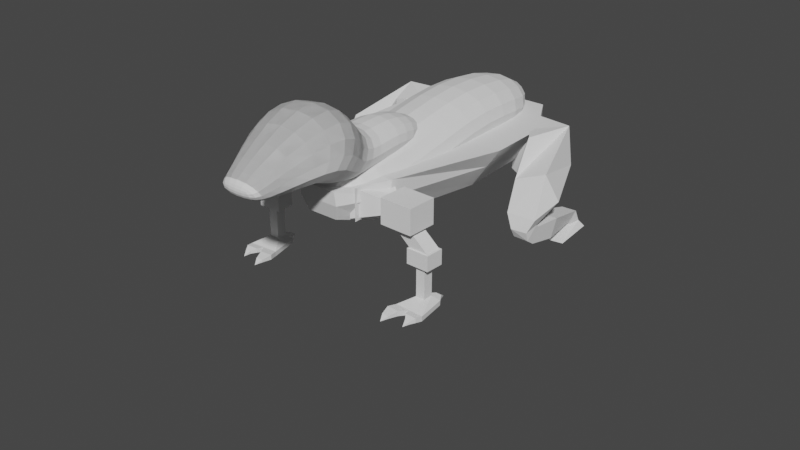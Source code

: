 # Source: QuadrupedEnemy.blend  (saved by Blender 3.6.13; exported with 4.5.12 LTS)
import bpy
from mathutils import Matrix  # noqa: F401  (used for matrix-valued properties, if any)

bpy.ops.wm.read_factory_settings(use_empty=True)
scene = bpy.context.scene
scene.name = 'Scene'

# ---- collections
col_collection = bpy.data.collections.new('Collection'); scene.collection.children.link(col_collection)

# ---- world
world_world = bpy.data.worlds.new('World'); scene.world = world_world
world_world.use_nodes = True; world_world.node_tree.nodes.clear()
_N = world_world.node_tree.nodes; _L = world_world.node_tree.links
n0 = _N.new('ShaderNodeOutputWorld'); n0.name = 'World Output'; n0.location = (300, 300)
n1 = _N.new('ShaderNodeBackground'); n1.name = 'Background'; n1.location = (10, 300)
n1.inputs[0].default_value = (0.05088, 0.05088, 0.05088, 1.0)
_L.new(n1.outputs[0], n0.inputs[0])
n0.is_active_output = True
world_world.color = (0.05088, 0.05088, 0.05088)
world_world.use_sun_shadow = False
world_world.sun_shadow_jitter_overblur = 0.0

# ---- meshes
me_plane = bpy.data.meshes.new('Plane')
me_plane.from_pydata([(0.0, 0.0, 0.0), (0.0, 0.4073, 0.0), (4.772e-17, 0.7905, 0.2149), (1.702e-17, 1.208, 0.07664)], [(0, 1), (1, 2), (2, 3)], [])
_uv = me_plane.uv_layers.new(name='UVMap')
_uv.uv.foreach_set('vector', [])
me_plane.update()
me_cube = bpy.data.meshes.new('Cube')
me_cube.from_pydata([(-0.08565, 0.04219, -0.1466), (-0.1047, 0.02202, 0.08308), (-0.2248, 1.176, -0.1011), (-0.2248, 1.18, 0.08308), (0.08565, 0.04219, -0.1466), (0.1047, 0.02202, 0.08308), (0.2248, 1.176, -0.1011), (0.2248, 1.18, 0.08308), (-0.1479, 0.1901, -0.2341), (-0.2542, 0.2015, 0.1151), (0.1479, 0.1901, -0.2341), (0.2542, 0.2015, 0.1151), (-0.4074, 0.9411, 0.08308), (0.2503, 0.9963, -0.2397), (-0.2503, 0.9963, -0.2397), (0.4074, 0.9411, 0.08308), (-0.2521, 0.6771, -0.2604), (0.4152, 0.6771, 0.08308), (-0.4152, 0.6771, 0.08308), (0.2521, 0.6771, -0.2604), (-0.1147, 0.02337, -0.02119), (-0.2248, 1.178, -0.0001423), (0.2248, 1.178, -0.0001423), (0.1147, 0.02337, -0.02119), (0.2492, 0.1954, -0.01216), (-0.2492, 0.1954, -0.01216), (0.3364, 0.966, -0.06277), (-0.3364, 0.966, -0.06277), (-0.3415, 0.6771, -0.07212), (0.3415, 0.6771, -0.07212)], [], [(27, 12, 3, 21), (21, 3, 7, 22), (24, 11, 5, 23), (23, 5, 1, 20), (8, 10, 4, 0), (11, 9, 1, 5), (17, 18, 9, 11), (16, 19, 10, 8), (29, 17, 11, 24), (20, 1, 9, 25), (22, 7, 15, 26), (2, 6, 13, 14), (7, 3, 12, 15), (28, 18, 12, 27), (25, 9, 18, 28), (26, 15, 17, 29), (14, 13, 19, 16), (15, 12, 18, 17), (13, 26, 29, 19), (8, 25, 28, 16), (16, 28, 27, 14), (6, 22, 26, 13), (0, 20, 25, 8), (19, 29, 24, 10), (4, 23, 20, 0), (10, 24, 23, 4), (2, 21, 22, 6), (14, 27, 21, 2)])
_uv = me_cube.uv_layers.new(name='UVMap')
_uv.uv.foreach_set('vector', [0.512, 0.1984, 0.625, 0.1984, 0.625, 0.25, 0.512, 0.25, 0.512, 0.25, 0.625, 0.25, 0.625, 0.5, 0.512, 0.5, 0.512, 0.713, 0.625, 0.713, 0.625, 0.75, 0.512, 0.75, 0.512, 0.75, 0.625, 0.75, 0.625, 1.0, 0.512, 1.0, 0.125, 0.713, 0.375, 0.713, 0.375, 0.75, 0.125, 0.75, 0.625, 0.713, 0.875, 0.713, 0.875, 0.75, 0.625, 0.75, 0.625, 0.6086, 0.875, 0.6086, 0.875, 0.713, 0.625, 0.713, 0.125, 0.6086, 0.375, 0.6086, 0.375, 0.713, 0.125, 0.713, 0.512, 0.6086, 0.625, 0.6086, 0.625, 0.713, 0.512, 0.713, 0.512, 0.0, 0.625, 0.0, 0.625, 0.03701, 0.512, 0.03701, 0.512, 0.5, 0.625, 0.5, 0.625, 0.5516, 0.512, 0.5516, 0.125, 0.5, 0.375, 0.5, 0.375, 0.5516, 0.125, 0.5516, 0.625, 0.5, 0.875, 0.5, 0.875, 0.5516, 0.625, 0.5516, 0.512, 0.1414, 0.625, 0.1414, 0.625, 0.1984, 0.512, 0.1984, 0.512, 0.03701, 0.625, 0.03701, 0.625, 0.1414, 0.512, 0.1414, 0.512, 0.5516, 0.625, 0.5516, 0.625, 0.6086, 0.512, 0.6086, 0.125, 0.5516, 0.375, 0.5516, 0.375, 0.6086, 0.125, 0.6086, 0.625, 0.5516, 0.875, 0.5516, 0.875, 0.6086, 0.625, 0.6086, 0.375, 0.5516, 0.512, 0.5516, 0.512, 0.6086, 0.375, 0.6086, 0.375, 0.03701, 0.512, 0.03701, 0.512, 0.1414, 0.375, 0.1414, 0.375, 0.1414, 0.512, 0.1414, 0.512, 0.1984, 0.375, 0.1984, 0.375, 0.5, 0.512, 0.5, 0.512, 0.5516, 0.375, 0.5516, 0.375, 0.0, 0.512, 0.0, 0.512, 0.03701, 0.375, 0.03701, 0.375, 0.6086, 0.512, 0.6086, 0.512, 0.713, 0.375, 0.713, 0.375, 0.75, 0.512, 0.75, 0.512, 1.0, 0.375, 1.0, 0.375, 0.713, 0.512, 0.713, 0.512, 0.75, 0.375, 0.75, 0.375, 0.25, 0.512, 0.25, 0.512, 0.5, 0.375, 0.5, 0.375, 0.1984, 0.512, 0.1984, 0.512, 0.25, 0.375, 0.25])
me_cube.update()
me_cube_001 = bpy.data.meshes.new('Cube.001')
me_cube_001.from_pydata([(0.2482, 0.8514, -0.2122), (0.3662, 0.8283, 0.0533), (0.0941, 1.135, -0.07121), (0.2285, 1.035, 0.05208), (0.493, 0.7591, -0.2705), (0.4463, 0.6963, 0.06925), (0.6015, 0.8781, -0.1023), (0.5379, 0.9388, 0.08292), (0.497, 0.5388, -0.2697), (0.4808, 0.538, -0.0998), (0.7046, 0.6071, -0.1874), (0.6423, 0.5688, -0.04105), (0.5289, 0.4993, -0.2998), (0.4981, 0.4535, -0.2533), (0.6441, 0.5062, -0.2998), (0.6612, 0.461, -0.254), (0.5439, 0.4567, -0.3772), (0.5415, 0.4293, -0.326), (0.6286, 0.4553, -0.3784), (0.6288, 0.4388, -0.3269), (0.5283, 0.5206, -0.3162), (0.6435, 0.5274, -0.3162), (0.5432, 0.508, -0.4122), (0.6279, 0.5066, -0.4134), (0.5132, 0.6689, -0.3222), (0.6586, 0.6775, -0.3222), (0.5321, 0.665, -0.4386), (0.639, 0.6632, -0.4401), (0.5373, 0.9284, -0.3876), (0.6208, 0.9334, -0.3876), (0.5482, 0.892, -0.4425), (0.6096, 0.891, -0.4434), (0.5367, 0.9656, -0.4596), (0.6202, 0.9705, -0.4596), (0.5476, 0.9045, -0.4605), (0.609, 0.9035, -0.4613), (0.5243, 0.9734, -0.5), (0.65, 0.9852, -0.49), (0.4715, 0.7195, -0.4983), (0.6601, 0.7523, -0.5015)], [], [(0, 1, 3, 2), (2, 3, 7, 6), (7, 5, 9, 11), (4, 5, 1, 0), (2, 6, 4, 0), (7, 3, 1, 5), (11, 9, 13, 15), (6, 7, 11, 10), (5, 4, 8, 9), (4, 6, 10, 8), (13, 12, 16, 17), (10, 11, 15, 14), (9, 8, 12, 13), (8, 10, 14, 12), (18, 19, 17, 16), (14, 18, 23, 21), (15, 13, 17, 19), (14, 15, 19, 18), (20, 21, 25, 24), (12, 14, 21, 20), (16, 12, 20, 22), (18, 16, 22, 23), (25, 27, 31, 29), (21, 23, 27, 25), (23, 22, 26, 27), (22, 20, 24, 26), (30, 28, 32, 34), (27, 26, 30, 31), (26, 24, 28, 30), (24, 25, 29, 28), (33, 35, 39, 37), (28, 29, 33, 32), (29, 31, 35, 33), (31, 30, 34, 35), (36, 37, 39, 38), (35, 34, 38, 39), (34, 32, 36, 38), (32, 33, 37, 36)])
_uv = me_cube_001.uv_layers.new(name='UVMap')
_uv.uv.foreach_set('vector', [0.375, 0.0, 0.625, 0.0, 0.625, 0.25, 0.375, 0.25, 0.375, 0.25, 0.625, 0.25, 0.625, 0.5, 0.375, 0.5, 0.625, 0.5, 0.625, 0.75, 0.625, 0.75, 0.625, 0.5, 0.375, 0.75, 0.625, 0.75, 0.625, 1.0, 0.375, 1.0, 0.125, 0.5, 0.375, 0.5, 0.375, 0.75, 0.125, 0.75, 0.625, 0.5, 0.875, 0.5, 0.875, 0.75, 0.625, 0.75, 0.625, 0.5, 0.625, 0.75, 0.625, 0.75, 0.625, 0.5, 0.375, 0.5, 0.625, 0.5, 0.625, 0.5, 0.375, 0.5, 0.625, 0.75, 0.375, 0.75, 0.375, 0.75, 0.625, 0.75, 0.375, 0.75, 0.375, 0.5, 0.375, 0.5, 0.375, 0.75, 0.625, 0.75, 0.375, 0.75, 0.375, 0.75, 0.625, 0.75, 0.375, 0.5, 0.625, 0.5, 0.625, 0.5, 0.375, 0.5, 0.625, 0.75, 0.375, 0.75, 0.375, 0.75, 0.625, 0.75, 0.375, 0.75, 0.375, 0.5, 0.375, 0.5, 0.375, 0.75, 0.375, 0.5, 0.625, 0.5, 0.625, 0.75, 0.375, 0.75, 0.375, 0.5, 0.375, 0.5, 0.375, 0.5, 0.375, 0.5, 0.625, 0.5, 0.625, 0.75, 0.625, 0.75, 0.625, 0.5, 0.375, 0.5, 0.625, 0.5, 0.625, 0.5, 0.375, 0.5, 0.375, 0.75, 0.375, 0.5, 0.375, 0.5, 0.375, 0.75, 0.375, 0.75, 0.375, 0.5, 0.375, 0.5, 0.375, 0.75, 0.375, 0.75, 0.375, 0.75, 0.375, 0.75, 0.375, 0.75, 0.375, 0.5, 0.375, 0.75, 0.375, 0.75, 0.375, 0.5, 0.375, 0.5, 0.375, 0.5, 0.375, 0.5, 0.375, 0.5, 0.375, 0.5, 0.375, 0.5, 0.375, 0.5, 0.375, 0.5, 0.375, 0.5, 0.375, 0.75, 0.375, 0.75, 0.375, 0.5, 0.375, 0.75, 0.375, 0.75, 0.375, 0.75, 0.375, 0.75, 0.375, 0.75, 0.375, 0.75, 0.375, 0.75, 0.375, 0.75, 0.375, 0.5, 0.375, 0.75, 0.375, 0.75, 0.375, 0.5, 0.375, 0.75, 0.375, 0.75, 0.375, 0.75, 0.375, 0.75, 0.375, 0.75, 0.375, 0.5, 0.375, 0.5, 0.375, 0.75, 0.375, 0.5, 0.375, 0.5, 0.375, 0.5, 0.375, 0.5, 0.375, 0.75, 0.375, 0.5, 0.375, 0.5, 0.375, 0.75, 0.375, 0.5, 0.375, 0.5, 0.375, 0.5, 0.375, 0.5, 0.375, 0.5, 0.375, 0.75, 0.375, 0.75, 0.375, 0.5, 0.375, 0.75, 0.375, 0.5, 0.375, 0.5, 0.375, 0.75, 0.375, 0.5, 0.375, 0.75, 0.375, 0.75, 0.375, 0.5, 0.375, 0.75, 0.375, 0.75, 0.375, 0.75, 0.375, 0.75, 0.375, 0.75, 0.375, 0.5, 0.375, 0.5, 0.375, 0.75])
me_cube_001.update()
me_cube_002 = bpy.data.meshes.new('Cube.002')
me_cube_002.from_pydata([(0.1217, -0.3281, -0.1085), (0.1217, -0.3281, 0.06609), (0.2026, -0.1181, -0.1085), (0.2026, -0.1181, 0.06609), (0.2933, -0.2642, -0.05835), (0.2933, -0.2642, 0.01597), (0.2966, -0.1769, -0.05835), (0.2966, -0.1769, 0.01597), (0.1647, -0.3382, -0.1085), (0.1647, -0.3382, 0.06609), (0.1647, -0.1636, 0.06609), (0.1647, -0.1636, -0.1085), (0.2933, -0.2642, -0.05835), (0.2933, -0.2642, 0.01597), (0.2966, -0.1769, -0.05835), (0.2966, -0.1769, 0.01597), (0.2933, -0.2642, -0.05835), (0.2933, -0.2642, 0.01597), (0.2966, -0.1769, -0.05835), (0.2966, -0.1769, 0.01597), (0.3338, -0.2643, -0.09254), (0.2934, -0.3018, 0.04666), (0.3372, -0.1785, -0.09254), (0.2999, -0.1384, 0.04666), (0.4406, -0.268, -0.09254), (0.4778, -0.3081, 0.04666), (0.444, -0.1822, -0.09254), (0.4844, -0.1447, 0.04666), (0.2934, -0.3018, -0.09254), (0.2999, -0.1384, -0.09254), (0.4778, -0.3081, -0.09254), (0.4844, -0.1447, -0.09254), (0.439, -0.2643, -0.183), (0.4425, -0.1785, -0.183), (0.5458, -0.268, -0.183), (0.5493, -0.1822, -0.183), (0.4284, -0.2723, -0.1846), (0.4325, -0.1699, -0.1846), (0.5558, -0.2766, -0.1846), (0.5599, -0.1743, -0.1846), (0.4675, -0.2493, -0.2681), (0.4689, -0.1945, -0.2681), (0.5194, -0.2521, -0.2681), (0.5208, -0.1972, -0.2681), (0.4284, -0.2723, -0.2681), (0.4325, -0.1699, -0.2681), (0.5558, -0.2766, -0.2681), (0.5599, -0.1743, -0.2681), (0.4675, -0.2493, -0.4424), (0.4689, -0.1945, -0.4424), (0.5194, -0.2521, -0.4424), (0.5208, -0.1972, -0.4424), (0.4099, -0.3281, -0.4724), (0.4495, -0.1589, -0.4731), (0.575, -0.3378, -0.4724), (0.5509, -0.1686, -0.4731), (0.4099, -0.3281, -0.4993), (0.4495, -0.1589, -0.4993), (0.575, -0.3378, -0.4993), (0.5509, -0.1686, -0.4993), (0.4879, -0.1186, -0.4744), (0.5226, -0.1219, -0.4744), (0.4879, -0.1186, -0.4939), (0.5226, -0.1219, -0.4939), (0.4925, -0.3329, -0.4724), (0.4925, -0.3329, -0.4993), (0.4643, -0.3793, -0.4677), (0.3953, -0.3745, -0.4945), (0.3953, -0.3745, -0.4677), (0.4643, -0.3793, -0.4945), (0.4451, -0.4307, -0.4782), (0.4073, -0.4281, -0.4929), (0.4073, -0.4281, -0.4782), (0.4451, -0.4307, -0.4929), (0.5067, -0.08393, -0.4994), (0.4247, -0.4647, -0.4995), (0.504, -0.3723, -0.4678), (0.568, -0.3768, -0.4928), (0.568, -0.3768, -0.4678), (0.504, -0.3723, -0.4928), (0.5229, -0.3989, -0.478), (0.5539, -0.4017, -0.494), (0.5539, -0.4017, -0.478), (0.5229, -0.3989, -0.494), (0.5358, -0.435, -0.4995)], [], [(8, 9, 10, 11), (2, 3, 7, 6), (6, 7, 15, 14), (4, 5, 1, 0), (2, 6, 4, 0), (7, 3, 1, 5), (12, 14, 18, 16), (5, 4, 12, 13), (4, 6, 14, 12), (7, 5, 13, 15), (19, 17, 21, 23), (15, 13, 17, 19), (14, 15, 19, 18), (13, 12, 16, 17), (23, 21, 25, 27), (18, 19, 23, 29), (17, 16, 28, 21), (16, 18, 29, 28), (31, 27, 25, 30), (29, 23, 27, 31), (21, 28, 30, 25), (22, 26, 35, 33), (22, 20, 28, 29), (24, 26, 31, 30), (26, 22, 29, 31), (20, 24, 30, 28), (35, 34, 38, 39), (20, 22, 33, 32), (24, 20, 32, 34), (26, 24, 34, 35), (37, 39, 47, 45), (33, 35, 39, 37), (32, 33, 37, 36), (34, 32, 36, 38), (42, 40, 48, 50), (36, 37, 45, 44), (38, 36, 44, 46), (39, 38, 46, 47), (41, 40, 44, 45), (42, 43, 47, 46), (43, 41, 45, 47), (40, 42, 46, 44), (49, 51, 55, 53), (43, 42, 50, 51), (41, 43, 51, 49), (40, 41, 49, 48), (64, 52, 68, 66), (48, 49, 53, 52), (50, 48, 52, 64, 54), (51, 50, 54, 55), (56, 57, 59, 58, 65), (64, 65, 79, 76), (55, 59, 63, 61), (68, 67, 71, 72), (63, 62, 74), (59, 57, 62, 63), (57, 53, 60, 62), (53, 55, 61, 60), (55, 54, 58, 59), (53, 57, 56, 52), (65, 64, 66, 69), (52, 56, 67, 68), (56, 65, 69, 67), (70, 72, 75), (67, 69, 73, 71), (69, 66, 70, 73), (66, 68, 72, 70), (71, 73, 75), (61, 63, 74), (60, 61, 74), (62, 60, 74), (65, 58, 77, 79), (73, 70, 75), (72, 71, 75), (77, 78, 82, 81), (54, 64, 76, 78), (58, 54, 78, 77), (83, 81, 84), (78, 76, 80, 82), (79, 77, 81, 83), (76, 79, 83, 80), (81, 82, 84), (82, 80, 84), (80, 83, 84)])
_uv = me_cube_002.uv_layers.new(name='UVMap')
_uv.uv.foreach_set('vector', [0.375, 0.0, 0.625, 0.0, 0.625, 0.25, 0.375, 0.25, 0.375, 0.25, 0.625, 0.25, 0.625, 0.5, 0.375, 0.5, 0.375, 0.5, 0.625, 0.5, 0.625, 0.5, 0.375, 0.5, 0.375, 0.75, 0.625, 0.75, 0.625, 1.0, 0.375, 1.0, 0.125, 0.5, 0.375, 0.5, 0.375, 0.75, 0.125, 0.75, 0.625, 0.5, 0.875, 0.5, 0.875, 0.75, 0.625, 0.75, 0.375, 0.75, 0.375, 0.5, 0.375, 0.5, 0.375, 0.75, 0.625, 0.75, 0.375, 0.75, 0.375, 0.75, 0.625, 0.75, 0.375, 0.75, 0.375, 0.5, 0.375, 0.5, 0.375, 0.75, 0.625, 0.5, 0.625, 0.75, 0.625, 0.75, 0.625, 0.5, 0.625, 0.5, 0.625, 0.75, 0.625, 0.75, 0.625, 0.5, 0.625, 0.5, 0.625, 0.75, 0.625, 0.75, 0.625, 0.5, 0.375, 0.5, 0.625, 0.5, 0.625, 0.5, 0.375, 0.5, 0.625, 0.75, 0.375, 0.75, 0.375, 0.75, 0.625, 0.75, 0.625, 0.5, 0.625, 0.75, 0.625, 0.75, 0.625, 0.5, 0.375, 0.5, 0.625, 0.5, 0.625, 0.5, 0.375, 0.5, 0.625, 0.75, 0.375, 0.75, 0.375, 0.75, 0.625, 0.75, 0.375, 0.75, 0.375, 0.5, 0.375, 0.5, 0.375, 0.75, 0.375, 0.5, 0.625, 0.5, 0.625, 0.75, 0.375, 0.75, 0.375, 0.5, 0.625, 0.5, 0.625, 0.5, 0.375, 0.5, 0.625, 0.75, 0.375, 0.75, 0.375, 0.75, 0.625, 0.75, 0.375, 0.5594, 0.375, 0.5594, 0.375, 0.5594, 0.375, 0.5594, 0.375, 0.5594, 0.375, 0.6906, 0.375, 0.75, 0.375, 0.5, 0.375, 0.6906, 0.375, 0.5594, 0.375, 0.5, 0.375, 0.75, 0.375, 0.5594, 0.375, 0.5594, 0.375, 0.5, 0.375, 0.5, 0.375, 0.6906, 0.375, 0.6906, 0.375, 0.75, 0.375, 0.75, 0.375, 0.5594, 0.375, 0.6906, 0.375, 0.6906, 0.375, 0.5594, 0.375, 0.6906, 0.375, 0.5594, 0.375, 0.5594, 0.375, 0.6906, 0.375, 0.6906, 0.375, 0.6906, 0.375, 0.6906, 0.375, 0.6906, 0.375, 0.5594, 0.375, 0.6906, 0.375, 0.6906, 0.375, 0.5594, 0.375, 0.5594, 0.375, 0.5594, 0.375, 0.5594, 0.375, 0.5594, 0.375, 0.5594, 0.375, 0.5594, 0.375, 0.5594, 0.375, 0.5594, 0.375, 0.6906, 0.375, 0.5594, 0.375, 0.5594, 0.375, 0.6906, 0.375, 0.6906, 0.375, 0.6906, 0.375, 0.6906, 0.375, 0.6906, 0.375, 0.6602, 0.375, 0.6602, 0.375, 0.6602, 0.375, 0.6602, 0.375, 0.6906, 0.375, 0.5594, 0.375, 0.5594, 0.375, 0.6906, 0.375, 0.6906, 0.375, 0.6906, 0.375, 0.6906, 0.375, 0.6906, 0.375, 0.5594, 0.375, 0.6906, 0.375, 0.6906, 0.375, 0.5594, 0.375, 0.5898, 0.375, 0.6602, 0.375, 0.6906, 0.375, 0.5594, 0.375, 0.6602, 0.375, 0.5898, 0.375, 0.5594, 0.375, 0.6906, 0.375, 0.5898, 0.375, 0.5898, 0.375, 0.5594, 0.375, 0.5594, 0.375, 0.6602, 0.375, 0.6602, 0.375, 0.6906, 0.375, 0.6906, 0.375, 0.5898, 0.375, 0.5898, 0.375, 0.5898, 0.375, 0.5898, 0.375, 0.5898, 0.375, 0.6602, 0.375, 0.6602, 0.375, 0.5898, 0.375, 0.5898, 0.375, 0.5898, 0.375, 0.5898, 0.375, 0.5898, 0.375, 0.6602, 0.375, 0.5898, 0.375, 0.5898, 0.375, 0.6602, 0.375, 0.6602, 0.375, 0.6602, 0.375, 0.6602, 0.375, 0.6602, 0.375, 0.6602, 0.375, 0.5898, 0.375, 0.5898, 0.375, 0.6602, 0.375, 0.6602, 0.375, 0.6602, 0.375, 0.6602, 0.375, 0.6602, 0.375, 0.6602, 0.375, 0.5898, 0.375, 0.6602, 0.375, 0.6602, 0.375, 0.5898, 0.375, 0.6602, 0.375, 0.5898, 0.375, 0.5898, 0.375, 0.6602, 0.375, 0.6602, 0.375, 0.6602, 0.375, 0.6602, 0.375, 0.6602, 0.375, 0.6602, 0.375, 0.5898, 0.375, 0.5898, 0.375, 0.5898, 0.375, 0.5898, 0.375, 0.6602, 0.375, 0.6602, 0.375, 0.6602, 0.375, 0.6602, 0.375, 0.5898, 0.375, 0.5898, 0.375, 0.5898, 0.375, 0.5898, 0.375, 0.5898, 0.375, 0.5898, 0.375, 0.5898, 0.375, 0.5898, 0.375, 0.5898, 0.375, 0.5898, 0.375, 0.5898, 0.375, 0.5898, 0.375, 0.5898, 0.375, 0.5898, 0.375, 0.5898, 0.375, 0.5898, 0.375, 0.6602, 0.375, 0.6602, 0.375, 0.5898, 0.375, 0.5898, 0.375, 0.5898, 0.375, 0.6602, 0.375, 0.6602, 0.375, 0.6602, 0.375, 0.6602, 0.375, 0.6602, 0.375, 0.6602, 0.375, 0.6602, 0.375, 0.6602, 0.375, 0.6602, 0.375, 0.6602, 0.375, 0.6602, 0.375, 0.6602, 0.375, 0.6602, 0.375, 0.6602, 0.375, 0.6602, 0.375, 0.6602, 0.375, 0.6602, 0.375, 0.6602, 0.375, 0.6602, 0.375, 0.6602, 0.375, 0.6602, 0.375, 0.6602, 0.375, 0.6602, 0.375, 0.6602, 0.375, 0.6602, 0.375, 0.6602, 0.375, 0.6602, 0.375, 0.6602, 0.375, 0.6602, 0.375, 0.6602, 0.375, 0.6602, 0.375, 0.6602, 0.375, 0.5898, 0.375, 0.5898, 0.375, 0.5898, 0.375, 0.5898, 0.375, 0.5898, 0.375, 0.5898, 0.375, 0.5898, 0.375, 0.5898, 0.375, 0.5898, 0.375, 0.6602, 0.375, 0.6602, 0.375, 0.6602, 0.375, 0.6602, 0.375, 0.6602, 0.375, 0.6602, 0.375, 0.6602, 0.375, 0.6602, 0.375, 0.6602, 0.375, 0.6602, 0.375, 0.6602, 0.375, 0.6602, 0.375, 0.6602, 0.375, 0.6602, 0.375, 0.6602, 0.375, 0.6602, 0.375, 0.6602, 0.375, 0.6602, 0.375, 0.6602, 0.375, 0.6602, 0.375, 0.6602, 0.375, 0.6602, 0.375, 0.6602, 0.375, 0.6602, 0.375, 0.6602, 0.375, 0.6602, 0.375, 0.6602, 0.375, 0.6602, 0.375, 0.6602, 0.375, 0.6602, 0.375, 0.6602, 0.375, 0.6602, 0.375, 0.6602, 0.375, 0.6602, 0.375, 0.6602, 0.375, 0.6602, 0.375, 0.6602, 0.375, 0.6602, 0.375, 0.6602, 0.375, 0.6602, 0.375, 0.6602, 0.375, 0.6602, 0.375, 0.6602, 0.375, 0.6602, 0.375, 0.6602, 0.375, 0.6602])
me_cube_002.update()
me_plane_001 = bpy.data.meshes.new('Plane.001')
me_plane_001.from_pydata([(0.2362, 0.5453, -0.04925), (-0.2362, 0.5453, -0.04925), (-0.2362, 0.6399, 0.4097), (0.2362, 0.6399, 0.4097), (0.1674, 0.7605, -0.2098), (-0.1674, 0.7605, -0.2098), (-0.1674, 0.856, 0.1079), (0.1674, 0.856, 0.1079), (0.1406, 1.042, -0.2042), (-0.1406, 1.042, -0.2042), (-0.1406, 1.079, 0.06959), (0.1406, 1.079, 0.06959), (0.09119, 1.238, -0.2113), (-0.09119, 1.238, -0.2113), (-0.09119, 1.288, -0.04044), (0.09119, 1.288, -0.04044), (0.1379, 0.3349, -0.08348), (-0.1379, 0.3349, -0.08348), (-0.1379, 0.2995, 0.1675), (0.1379, 0.2995, 0.1675), (0.08204, 0.2176, -0.05617), (-0.08204, 0.2176, -0.05617), (-0.08204, 0.1953, 0.03146), (0.08204, 0.1953, 0.03146), (0.1032, 1.288, -0.08046), (0.1091, 1.277, -0.1333), (0.1032, 1.257, -0.1811), (0.05384, 1.242, -0.227), (-6.985e-10, 1.245, -0.2347), (-0.05384, 1.242, -0.227), (-0.1032, 1.257, -0.1811), (-0.1091, 1.277, -0.1333), (-0.1032, 1.288, -0.08046), (-0.05384, 1.303, -0.03463), (-1.048e-09, 1.31, -0.03185), (0.05384, 1.303, -0.03463), (0.09418, 0.2095, -0.03792), (0.1003, 0.2015, -0.01243), (0.09418, 0.1969, 0.0131), (0.04871, 0.1918, 0.03534), (4.657e-10, 0.1902, 0.0371), (-0.04871, 0.1918, 0.03534), (-0.09418, 0.1969, 0.0131), (-0.1003, 0.2015, -0.01243), (-0.09418, 0.2095, -0.03792), (-0.04871, 0.2145, -0.06016), (-4.657e-10, 0.2129, -0.06197), (0.04871, 0.2145, -0.06016), (0.189, 0.7013, -0.1745), (0.2129, 0.6477, -0.127), (0.2312, 0.5967, -0.08078), (0.1292, 0.532, -0.1138), (6.345e-09, 0.5276, -0.1353), (-0.1292, 0.532, -0.1138), (-0.2312, 0.5967, -0.08078), (-0.2129, 0.6477, -0.127), (-0.189, 0.7013, -0.1745), (-0.09152, 0.7471, -0.2545), (3.492e-09, 0.7426, -0.2694), (0.09152, 0.7471, -0.2545), (-0.3026, 0.5667, 0.05472), (-0.3247, 0.5926, 0.1802), (-0.3026, 0.6184, 0.3057), (-0.2312, 0.7081, 0.3654), (-0.2129, 0.7631, 0.281), (-0.189, 0.8104, 0.1854), (-0.2144, 0.8344, 0.03595), (-0.2301, 0.8083, -0.05093), (-0.2144, 0.7822, -0.1378), (-0.1292, 0.6532, 0.4742), (-6.345e-09, 0.6576, 0.4957), (0.1292, 0.6532, 0.4742), (0.2312, 0.7081, 0.3654), (0.2129, 0.7631, 0.281), (0.189, 0.8104, 0.1854), (0.09152, 0.8694, 0.1526), (-3.492e-09, 0.8739, 0.1675), (-0.09152, 0.8694, 0.1526), (0.3026, 0.6184, 0.3057), (0.3247, 0.5926, 0.1802), (0.3026, 0.5667, 0.05472), (0.2144, 0.7822, -0.1378), (0.2301, 0.8083, -0.05093), (0.2144, 0.8344, 0.03595), (0.1437, 0.9715, -0.2113), (0.1471, 0.8987, -0.2208), (0.1538, 0.8272, -0.2234), (-0.1538, 0.8272, -0.2234), (-0.1471, 0.8987, -0.2208), (-0.1437, 0.9715, -0.2113), (-0.07691, 1.037, -0.2428), (-9.313e-10, 1.035, -0.2556), (0.07691, 1.037, -0.2428), (-0.1538, 0.9046, 0.06997), (-0.1471, 0.9577, 0.06224), (-0.1437, 1.016, 0.06776), (-0.1802, 1.071, 0.007549), (-0.1934, 1.061, -0.06733), (-0.1802, 1.05, -0.1422), (0.1538, 0.9046, 0.06997), (0.1471, 0.9577, 0.06224), (0.1437, 1.016, 0.06776), (0.07691, 1.085, 0.1081), (9.313e-10, 1.087, 0.1209), (-0.07691, 1.085, 0.1081), (0.1802, 1.05, -0.1422), (0.1934, 1.061, -0.06733), (0.1802, 1.071, 0.007549), (0.1079, 1.208, -0.2142), (0.1241, 1.163, -0.2118), (0.1347, 1.106, -0.2061), (-0.1347, 1.106, -0.2061), (-0.1241, 1.163, -0.2118), (-0.1079, 1.208, -0.2142), (-0.1347, 1.147, 0.05468), (-0.1241, 1.211, 0.02568), (-0.1079, 1.26, -0.01022), (0.1347, 1.147, 0.05468), (0.1241, 1.211, 0.02568), (0.1079, 1.26, -0.01022), (0.2226, 0.4916, -0.04183), (0.1962, 0.437, -0.05204), (0.1652, 0.3839, -0.0694), (0.07543, 0.3399, -0.1188), (1.397e-09, 0.3416, -0.1305), (-0.07543, 0.3399, -0.1188), (-0.1652, 0.3839, -0.0694), (-0.1962, 0.437, -0.05204), (-0.2226, 0.4916, -0.04183), (-0.1767, 0.3269, -0.02661), (-0.1897, 0.3172, 0.04202), (-0.1767, 0.3075, 0.1107), (-0.1652, 0.374, 0.2484), (-0.1962, 0.463, 0.3317), (-0.2226, 0.5554, 0.3934), (-0.07543, 0.2945, 0.2028), (-1.397e-09, 0.2929, 0.2146), (0.07543, 0.2945, 0.2028), (0.1652, 0.374, 0.2484), (0.1962, 0.463, 0.3317), (0.2226, 0.5554, 0.3934), (0.1767, 0.3075, 0.1107), (0.1897, 0.3172, 0.04202), (0.1767, 0.3269, -0.02661), (0.1201, 0.2922, -0.08625), (0.1076, 0.2575, -0.07948), (0.09474, 0.2322, -0.06748), (-0.09474, 0.2322, -0.06748), (-0.1076, 0.2575, -0.07948), (-0.1201, 0.2922, -0.08625), (-0.09474, 0.2012, 0.04472), (-0.1076, 0.2171, 0.06887), (-0.1201, 0.2481, 0.1079), (0.09474, 0.2012, 0.04472), (0.1076, 0.2171, 0.06887), (0.1201, 0.2481, 0.1079), (0.05596, 1.276, -0.1932), (4.657e-10, 1.281, -0.1989), (-0.05596, 1.276, -0.1932), (0.05844, 1.301, -0.145), (-2.095e-09, 1.308, -0.1489), (-0.05844, 1.301, -0.145), (0.05596, 1.311, -0.08956), (-3.492e-09, 1.32, -0.09104), (-0.05596, 1.311, -0.08956), (0.05209, 0.1909, 0.01204), (1.397e-09, 0.1888, 0.01235), (-0.05209, 0.1909, 0.01204), (0.05495, 0.1937, -0.01255), (-1.63e-09, 0.1911, -0.01259), (-0.05495, 0.1937, -0.01255), (0.05209, 0.2014, -0.03708), (-1.513e-09, 0.1987, -0.03746), (-0.05209, 0.2014, -0.03708), (0.1265, 0.581, -0.1435), (5.119e-09, 0.5758, -0.1644), (-0.1265, 0.581, -0.1435), (0.1164, 0.6315, -0.1843), (2.299e-09, 0.626, -0.2035), (-0.1164, 0.6315, -0.1843), (0.1034, 0.686, -0.2251), (-1.135e-09, 0.6809, -0.2419), (-0.1034, 0.686, -0.2251), (-0.2963, 0.6219, 0.02031), (-0.3179, 0.6524, 0.1423), (-0.2963, 0.6829, 0.2643), (-0.2728, 0.6738, -0.03456), (-0.2928, 0.7054, 0.07699), (-0.2728, 0.7369, 0.1885), (-0.2422, 0.726, -0.09292), (-0.2599, 0.7559, 0.005484), (-0.2422, 0.7857, 0.1039), (-0.1265, 0.7238, 0.4282), (-5.119e-09, 0.729, 0.4491), (0.1265, 0.7238, 0.4282), (-0.1164, 0.7793, 0.3383), (-2.299e-09, 0.7847, 0.3574), (0.1164, 0.7793, 0.3383), (-0.1034, 0.8258, 0.236), (1.135e-09, 0.8309, 0.2529), (0.1034, 0.8258, 0.236), (0.2963, 0.6829, 0.2643), (0.3179, 0.6524, 0.1423), (0.2963, 0.6219, 0.02031), (0.2728, 0.7369, 0.1885), (0.2928, 0.7054, 0.07699), (0.2728, 0.6738, -0.03456), (0.2422, 0.7857, 0.1039), (0.2599, 0.7559, 0.005484), (0.2422, 0.726, -0.09292), (0.08413, 0.8163, -0.2646), (-2.445e-09, 0.8127, -0.2784), (-0.08413, 0.8163, -0.2646), (0.08042, 0.8904, -0.2606), (-2.794e-09, 0.8876, -0.2738), (-0.08042, 0.8904, -0.2606), (0.07861, 0.9652, -0.2505), (6.112e-10, 0.9632, -0.2636), (-0.07861, 0.9652, -0.2505), (-0.1971, 0.8447, -0.1569), (-0.2115, 0.8659, -0.07671), (-0.1971, 0.8871, 0.003508), (-0.1884, 0.9121, -0.1567), (-0.2022, 0.9282, -0.07927), (-0.1884, 0.9443, -0.001885), (-0.1842, 0.9815, -0.1481), (-0.1977, 0.9937, -0.07176), (-0.1842, 1.006, 0.004541), (-0.08413, 0.9155, 0.1112), (2.445e-09, 0.9191, 0.125), (0.08413, 0.9155, 0.1112), (-0.08042, 0.966, 0.102), (2.794e-09, 0.9688, 0.1153), (0.08042, 0.966, 0.102), (-0.07861, 1.022, 0.107), (-6.112e-10, 1.024, 0.1201), (0.07861, 1.022, 0.107), (0.1971, 0.8871, 0.003508), (0.2115, 0.8659, -0.07671), (0.1971, 0.8447, -0.1569), (0.1884, 0.9443, -0.001885), (0.2022, 0.9282, -0.07927), (0.1884, 0.9121, -0.1567), (0.1842, 1.006, 0.004541), (0.1977, 0.9937, -0.07176), (0.1842, 0.9815, -0.1481), (0.07369, 1.101, -0.2428), (0.0, 1.099, -0.255), (-0.07369, 1.101, -0.2428), (0.06791, 1.156, -0.2452), (1.397e-09, 1.155, -0.2565), (-0.06791, 1.156, -0.2452), (0.05967, 1.203, -0.2423), (-1.513e-09, 1.203, -0.2523), (-0.05967, 1.203, -0.2423), (-0.1726, 1.116, -0.1471), (-0.1852, 1.127, -0.0758), (-0.1726, 1.138, -0.004442), (-0.1588, 1.174, -0.1584), (-0.1703, 1.188, -0.09377), (-0.1588, 1.201, -0.02841), (-0.1365, 1.223, -0.17), (-0.1459, 1.239, -0.1148), (-0.1365, 1.251, -0.05711), (-0.07369, 1.153, 0.09127), (0.0, 1.155, 0.1034), (0.07369, 1.153, 0.09127), (-0.06791, 1.219, 0.05842), (-5.821e-10, 1.222, 0.069), (0.06791, 1.219, 0.05842), (-0.05967, 1.271, 0.01519), (1.164e-09, 1.276, 0.02274), (0.05967, 1.271, 0.01519), (0.1726, 1.138, -0.004442), (0.1852, 1.127, -0.0758), (0.1726, 1.116, -0.1471), (0.1588, 1.201, -0.02841), (0.1703, 1.188, -0.09377), (0.1588, 1.174, -0.1584), (0.1365, 1.251, -0.05711), (0.1459, 1.239, -0.1148), (0.1365, 1.223, -0.17), (0.09036, 0.3854, -0.1141), (2.107e-09, 0.3858, -0.129), (-0.09036, 0.3854, -0.1141), (0.1073, 0.4333, -0.106), (1.492e-09, 0.4321, -0.124), (-0.1073, 0.4333, -0.106), (0.1217, 0.4826, -0.103), (3.522e-09, 0.4796, -0.1234), (-0.1217, 0.4826, -0.103), (-0.2117, 0.3817, 0.002604), (-0.2272, 0.379, 0.08951), (-0.2117, 0.3762, 0.1764), (-0.2514, 0.4429, 0.0349), (-0.2698, 0.45, 0.1398), (-0.2514, 0.4571, 0.2447), (-0.2852, 0.506, 0.05677), (-0.3061, 0.5235, 0.1758), (-0.2852, 0.5409, 0.2948), (-0.09036, 0.3726, 0.2931), (-2.107e-09, 0.3721, 0.308), (0.09036, 0.3726, 0.2931), (-0.1073, 0.4666, 0.3856), (-1.492e-09, 0.4679, 0.4036), (0.1073, 0.4666, 0.3856), (-0.1217, 0.5643, 0.4546), (-3.522e-09, 0.5673, 0.475), (0.1217, 0.5643, 0.4546), (0.2117, 0.3762, 0.1764), (0.2272, 0.379, 0.08951), (0.2117, 0.3817, 0.002604), (0.2514, 0.4571, 0.2447), (0.2698, 0.45, 0.1398), (0.2514, 0.4429, 0.0349), (0.2852, 0.5409, 0.2948), (0.3061, 0.5235, 0.1758), (0.2852, 0.506, 0.05677), (0.05226, 0.2346, -0.08134), (1.863e-09, 0.2347, -0.08558), (-0.05226, 0.2346, -0.08134), (0.05882, 0.2626, -0.09988), (0.0, 0.2641, -0.1065), (-0.05882, 0.2626, -0.09988), (0.06569, 0.2983, -0.1135), (0.0, 0.3003, -0.1226), (-0.06569, 0.2983, -0.1135), (-0.1206, 0.2245, -0.0426), (-0.1294, 0.215, -0.01141), (-0.1206, 0.2071, 0.01982), (-0.138, 0.2482, -0.04599), (-0.1481, 0.2368, -0.005309), (-0.138, 0.2259, 0.03538), (-0.1539, 0.2822, -0.04227), (-0.1652, 0.2701, 0.01084), (-0.1539, 0.258, 0.06395), (-0.05226, 0.1969, 0.05856), (-1.863e-09, 0.1952, 0.06277), (0.05226, 0.1969, 0.05856), (-0.05882, 0.2115, 0.08926), (0.0, 0.2095, 0.09591), (0.05882, 0.2115, 0.08926), (-0.06569, 0.2419, 0.1352), (-5.821e-11, 0.2398, 0.1442), (0.06569, 0.2419, 0.1352), (0.1206, 0.2071, 0.01982), (0.1294, 0.215, -0.01141), (0.1206, 0.2245, -0.0426), (0.138, 0.2259, 0.03538), (0.1481, 0.2368, -0.005309), (0.138, 0.2482, -0.04599), (0.1539, 0.258, 0.06395), (0.1652, 0.2701, 0.01084), (0.1539, 0.2822, -0.04227)], [], [(156, 157, 160, 159), (157, 158, 161, 160), (159, 160, 163, 162), (160, 161, 164, 163), (12, 27, 156, 26), (27, 28, 157, 156), (28, 29, 158, 157), (29, 13, 30, 158), (158, 30, 31, 161), (161, 31, 32, 164), (164, 32, 14, 33), (163, 164, 33, 34), (162, 163, 34, 35), (24, 162, 35, 15), (25, 159, 162, 24), (26, 156, 159, 25), (165, 166, 169, 168), (166, 167, 170, 169), (168, 169, 172, 171), (169, 170, 173, 172), (23, 39, 165, 38), (39, 40, 166, 165), (40, 41, 167, 166), (41, 22, 42, 167), (167, 42, 43, 170), (170, 43, 44, 173), (173, 44, 21, 45), (172, 173, 45, 46), (171, 172, 46, 47), (36, 171, 47, 20), (37, 168, 171, 36), (38, 165, 168, 37), (174, 175, 178, 177), (175, 176, 179, 178), (177, 178, 181, 180), (178, 179, 182, 181), (0, 51, 174, 50), (51, 52, 175, 174), (52, 53, 176, 175), (53, 1, 54, 176), (176, 54, 55, 179), (179, 55, 56, 182), (182, 56, 5, 57), (181, 182, 57, 58), (180, 181, 58, 59), (48, 180, 59, 4), (49, 177, 180, 48), (50, 174, 177, 49), (183, 184, 187, 186), (184, 185, 188, 187), (186, 187, 190, 189), (187, 188, 191, 190), (1, 60, 183, 54), (60, 61, 184, 183), (61, 62, 185, 184), (62, 2, 63, 185), (185, 63, 64, 188), (188, 64, 65, 191), (191, 65, 6, 66), (190, 191, 66, 67), (189, 190, 67, 68), (56, 189, 68, 5), (55, 186, 189, 56), (54, 183, 186, 55), (192, 193, 196, 195), (193, 194, 197, 196), (195, 196, 199, 198), (196, 197, 200, 199), (2, 69, 192, 63), (69, 70, 193, 192), (70, 71, 194, 193), (71, 3, 72, 194), (194, 72, 73, 197), (197, 73, 74, 200), (200, 74, 7, 75), (199, 200, 75, 76), (198, 199, 76, 77), (65, 198, 77, 6), (64, 195, 198, 65), (63, 192, 195, 64), (201, 202, 205, 204), (202, 203, 206, 205), (204, 205, 208, 207), (205, 206, 209, 208), (3, 78, 201, 72), (78, 79, 202, 201), (79, 80, 203, 202), (80, 0, 50, 203), (203, 50, 49, 206), (206, 49, 48, 209), (209, 48, 4, 81), (208, 209, 81, 82), (207, 208, 82, 83), (74, 207, 83, 7), (73, 204, 207, 74), (72, 201, 204, 73), (210, 211, 214, 213), (211, 212, 215, 214), (213, 214, 217, 216), (214, 215, 218, 217), (4, 59, 210, 86), (59, 58, 211, 210), (58, 57, 212, 211), (57, 5, 87, 212), (212, 87, 88, 215), (215, 88, 89, 218), (218, 89, 9, 90), (217, 218, 90, 91), (216, 217, 91, 92), (84, 216, 92, 8), (85, 213, 216, 84), (86, 210, 213, 85), (219, 220, 223, 222), (220, 221, 224, 223), (222, 223, 226, 225), (223, 224, 227, 226), (5, 68, 219, 87), (68, 67, 220, 219), (67, 66, 221, 220), (66, 6, 93, 221), (221, 93, 94, 224), (224, 94, 95, 227), (227, 95, 10, 96), (226, 227, 96, 97), (225, 226, 97, 98), (89, 225, 98, 9), (88, 222, 225, 89), (87, 219, 222, 88), (228, 229, 232, 231), (229, 230, 233, 232), (231, 232, 235, 234), (232, 233, 236, 235), (6, 77, 228, 93), (77, 76, 229, 228), (76, 75, 230, 229), (75, 7, 99, 230), (230, 99, 100, 233), (233, 100, 101, 236), (236, 101, 11, 102), (235, 236, 102, 103), (234, 235, 103, 104), (95, 234, 104, 10), (94, 231, 234, 95), (93, 228, 231, 94), (237, 238, 241, 240), (238, 239, 242, 241), (240, 241, 244, 243), (241, 242, 245, 244), (7, 83, 237, 99), (83, 82, 238, 237), (82, 81, 239, 238), (81, 4, 86, 239), (239, 86, 85, 242), (242, 85, 84, 245), (245, 84, 8, 105), (244, 245, 105, 106), (243, 244, 106, 107), (101, 243, 107, 11), (100, 240, 243, 101), (99, 237, 240, 100), (246, 247, 250, 249), (247, 248, 251, 250), (249, 250, 253, 252), (250, 251, 254, 253), (8, 92, 246, 110), (92, 91, 247, 246), (91, 90, 248, 247), (90, 9, 111, 248), (248, 111, 112, 251), (251, 112, 113, 254), (254, 113, 13, 29), (253, 254, 29, 28), (252, 253, 28, 27), (108, 252, 27, 12), (109, 249, 252, 108), (110, 246, 249, 109), (255, 256, 259, 258), (256, 257, 260, 259), (258, 259, 262, 261), (259, 260, 263, 262), (9, 98, 255, 111), (98, 97, 256, 255), (97, 96, 257, 256), (96, 10, 114, 257), (257, 114, 115, 260), (260, 115, 116, 263), (263, 116, 14, 32), (262, 263, 32, 31), (261, 262, 31, 30), (113, 261, 30, 13), (112, 258, 261, 113), (111, 255, 258, 112), (264, 265, 268, 267), (265, 266, 269, 268), (267, 268, 271, 270), (268, 269, 272, 271), (10, 104, 264, 114), (104, 103, 265, 264), (103, 102, 266, 265), (102, 11, 117, 266), (266, 117, 118, 269), (269, 118, 119, 272), (272, 119, 15, 35), (271, 272, 35, 34), (270, 271, 34, 33), (116, 270, 33, 14), (115, 267, 270, 116), (114, 264, 267, 115), (273, 274, 277, 276), (274, 275, 278, 277), (276, 277, 280, 279), (277, 278, 281, 280), (11, 107, 273, 117), (107, 106, 274, 273), (106, 105, 275, 274), (105, 8, 110, 275), (275, 110, 109, 278), (278, 109, 108, 281), (281, 108, 12, 26), (280, 281, 26, 25), (279, 280, 25, 24), (119, 279, 24, 15), (118, 276, 279, 119), (117, 273, 276, 118), (282, 283, 286, 285), (283, 284, 287, 286), (285, 286, 289, 288), (286, 287, 290, 289), (16, 123, 282, 122), (123, 124, 283, 282), (124, 125, 284, 283), (125, 17, 126, 284), (284, 126, 127, 287), (287, 127, 128, 290), (290, 128, 1, 53), (289, 290, 53, 52), (288, 289, 52, 51), (120, 288, 51, 0), (121, 285, 288, 120), (122, 282, 285, 121), (291, 292, 295, 294), (292, 293, 296, 295), (294, 295, 298, 297), (295, 296, 299, 298), (17, 129, 291, 126), (129, 130, 292, 291), (130, 131, 293, 292), (131, 18, 132, 293), (293, 132, 133, 296), (296, 133, 134, 299), (299, 134, 2, 62), (298, 299, 62, 61), (297, 298, 61, 60), (128, 297, 60, 1), (127, 294, 297, 128), (126, 291, 294, 127), (300, 301, 304, 303), (301, 302, 305, 304), (303, 304, 307, 306), (304, 305, 308, 307), (18, 135, 300, 132), (135, 136, 301, 300), (136, 137, 302, 301), (137, 19, 138, 302), (302, 138, 139, 305), (305, 139, 140, 308), (308, 140, 3, 71), (307, 308, 71, 70), (306, 307, 70, 69), (134, 306, 69, 2), (133, 303, 306, 134), (132, 300, 303, 133), (309, 310, 313, 312), (310, 311, 314, 313), (312, 313, 316, 315), (313, 314, 317, 316), (19, 141, 309, 138), (141, 142, 310, 309), (142, 143, 311, 310), (143, 16, 122, 311), (311, 122, 121, 314), (314, 121, 120, 317), (317, 120, 0, 80), (316, 317, 80, 79), (315, 316, 79, 78), (140, 315, 78, 3), (139, 312, 315, 140), (138, 309, 312, 139), (318, 319, 322, 321), (319, 320, 323, 322), (321, 322, 325, 324), (322, 323, 326, 325), (20, 47, 318, 146), (47, 46, 319, 318), (46, 45, 320, 319), (45, 21, 147, 320), (320, 147, 148, 323), (323, 148, 149, 326), (326, 149, 17, 125), (325, 326, 125, 124), (324, 325, 124, 123), (144, 324, 123, 16), (145, 321, 324, 144), (146, 318, 321, 145), (327, 328, 331, 330), (328, 329, 332, 331), (330, 331, 334, 333), (331, 332, 335, 334), (21, 44, 327, 147), (44, 43, 328, 327), (43, 42, 329, 328), (42, 22, 150, 329), (329, 150, 151, 332), (332, 151, 152, 335), (335, 152, 18, 131), (334, 335, 131, 130), (333, 334, 130, 129), (149, 333, 129, 17), (148, 330, 333, 149), (147, 327, 330, 148), (336, 337, 340, 339), (337, 338, 341, 340), (339, 340, 343, 342), (340, 341, 344, 343), (22, 41, 336, 150), (41, 40, 337, 336), (40, 39, 338, 337), (39, 23, 153, 338), (338, 153, 154, 341), (341, 154, 155, 344), (344, 155, 19, 137), (343, 344, 137, 136), (342, 343, 136, 135), (152, 342, 135, 18), (151, 339, 342, 152), (150, 336, 339, 151), (345, 346, 349, 348), (346, 347, 350, 349), (348, 349, 352, 351), (349, 350, 353, 352), (23, 38, 345, 153), (38, 37, 346, 345), (37, 36, 347, 346), (36, 20, 146, 347), (347, 146, 145, 350), (350, 145, 144, 353), (353, 144, 16, 143), (352, 353, 143, 142), (351, 352, 142, 141), (155, 351, 141, 19), (154, 348, 351, 155), (153, 345, 348, 154)])
me_plane_001.update()
me_plane_002 = bpy.data.meshes.new('Plane.002')
me_plane_002.from_pydata([(-0.2362, 0.6399, 0.4097), (0.2362, 0.6399, 0.4097), (-0.1379, 0.2995, 0.1675), (0.1379, 0.2995, 0.1675), (-0.3247, 0.5926, 0.1802), (-0.3026, 0.6184, 0.3057), (-0.2312, 0.7081, 0.3654), (-0.2129, 0.7631, 0.281), (-0.189, 0.8104, 0.1854), (-0.1292, 0.6532, 0.4742), (-6.345e-09, 0.6576, 0.4957), (0.1292, 0.6532, 0.4742), (0.2312, 0.7081, 0.3654), (0.2129, 0.7631, 0.281), (0.189, 0.8104, 0.1854), (0.3026, 0.6184, 0.3057), (0.3247, 0.5926, 0.1802), (-0.1897, 0.3172, 0.04202), (-0.1767, 0.3075, 0.1107), (-0.1652, 0.374, 0.2484), (-0.1962, 0.463, 0.3317), (-0.2226, 0.5554, 0.3934), (-0.07543, 0.2945, 0.2028), (-1.397e-09, 0.2929, 0.2146), (0.07543, 0.2945, 0.2028), (0.1652, 0.374, 0.2484), (0.1962, 0.463, 0.3317), (0.2226, 0.5554, 0.3934), (0.1767, 0.3075, 0.1107), (0.1897, 0.3172, 0.04202), (-0.1076, 0.2171, 0.06887), (-0.1201, 0.2481, 0.1079), (0.1076, 0.2171, 0.06887), (0.1201, 0.2481, 0.1079), (-0.3179, 0.6524, 0.1423), (-0.2963, 0.6829, 0.2643), (-0.2928, 0.7054, 0.07699), (-0.2728, 0.7369, 0.1885), (-0.2599, 0.7559, 0.005484), (-0.2422, 0.7857, 0.1039), (-0.1265, 0.7238, 0.4282), (-5.119e-09, 0.729, 0.4491), (0.1265, 0.7238, 0.4282), (-0.1164, 0.7793, 0.3383), (-2.299e-09, 0.7847, 0.3574), (0.1164, 0.7793, 0.3383), (-0.1034, 0.8258, 0.236), (1.135e-09, 0.8309, 0.2529), (0.1034, 0.8258, 0.236), (0.2963, 0.6829, 0.2643), (0.3179, 0.6524, 0.1423), (0.2728, 0.7369, 0.1885), (0.2928, 0.7054, 0.07699), (0.2422, 0.7857, 0.1039), (0.2599, 0.7559, 0.005484), (-0.2272, 0.379, 0.08951), (-0.2117, 0.3762, 0.1764), (-0.2698, 0.45, 0.1398), (-0.2514, 0.4571, 0.2447), (-0.3061, 0.5235, 0.1758), (-0.2852, 0.5409, 0.2948), (-0.09036, 0.3726, 0.2931), (-2.107e-09, 0.3721, 0.308), (0.09036, 0.3726, 0.2931), (-0.1073, 0.4666, 0.3856), (-1.492e-09, 0.4679, 0.4036), (0.1073, 0.4666, 0.3856), (-0.1217, 0.5643, 0.4546), (-3.522e-09, 0.5673, 0.475), (0.1217, 0.5643, 0.4546), (0.2117, 0.3762, 0.1764), (0.2272, 0.379, 0.08951), (0.2514, 0.4571, 0.2447), (0.2698, 0.45, 0.1398), (0.2852, 0.5409, 0.2948), (0.3061, 0.5235, 0.1758), (-0.1481, 0.2368, -0.005309), (-0.138, 0.2259, 0.03538), (-0.1652, 0.2701, 0.01084), (-0.1539, 0.258, 0.06395), (-0.05882, 0.2115, 0.08926), (0.0, 0.2095, 0.09591), (0.05882, 0.2115, 0.08926), (-0.06569, 0.2419, 0.1352), (-5.821e-11, 0.2398, 0.1442), (0.06569, 0.2419, 0.1352), (0.138, 0.2259, 0.03538), (0.1481, 0.2368, -0.005309), (0.1539, 0.258, 0.06395), (0.1652, 0.2701, 0.01084)], [], [(34, 35, 37, 36), (36, 37, 39, 38), (4, 5, 35, 34), (5, 0, 6, 35), (35, 6, 7, 37), (37, 7, 8, 39), (40, 41, 44, 43), (41, 42, 45, 44), (43, 44, 47, 46), (44, 45, 48, 47), (0, 9, 40, 6), (9, 10, 41, 40), (10, 11, 42, 41), (11, 1, 12, 42), (42, 12, 13, 45), (45, 13, 14, 48), (7, 43, 46, 8), (6, 40, 43, 7), (49, 50, 52, 51), (51, 52, 54, 53), (1, 15, 49, 12), (15, 16, 50, 49), (13, 51, 53, 14), (12, 49, 51, 13), (55, 56, 58, 57), (57, 58, 60, 59), (17, 18, 56, 55), (18, 2, 19, 56), (56, 19, 20, 58), (58, 20, 21, 60), (60, 21, 0, 5), (59, 60, 5, 4), (61, 62, 65, 64), (62, 63, 66, 65), (64, 65, 68, 67), (65, 66, 69, 68), (2, 22, 61, 19), (22, 23, 62, 61), (23, 24, 63, 62), (24, 3, 25, 63), (63, 25, 26, 66), (66, 26, 27, 69), (69, 27, 1, 11), (68, 69, 11, 10), (67, 68, 10, 9), (21, 67, 9, 0), (20, 64, 67, 21), (19, 61, 64, 20), (70, 71, 73, 72), (72, 73, 75, 74), (3, 28, 70, 25), (28, 29, 71, 70), (74, 75, 16, 15), (27, 74, 15, 1), (26, 72, 74, 27), (25, 70, 72, 26), (76, 77, 79, 78), (77, 30, 31, 79), (79, 31, 2, 18), (78, 79, 18, 17), (80, 81, 84, 83), (81, 82, 85, 84), (82, 32, 33, 85), (85, 33, 3, 24), (84, 85, 24, 23), (83, 84, 23, 22), (31, 83, 22, 2), (30, 80, 83, 31), (86, 87, 89, 88), (88, 89, 29, 28), (33, 88, 28, 3), (32, 86, 88, 33)])
me_plane_002.update()

# ---- curves / text
cu_beziercurve = bpy.data.curves.new('BezierCurve', 'CURVE')
cu_beziercurve.dimensions = '3D'
_sp = cu_beziercurve.splines.new('BEZIER'); _sp.bezier_points.add(1)
_sp.bezier_points.foreach_set('co', [-0.3163, 0.0, 0.0, 0.3163, 0.0, 0.0])
_sp.bezier_points.foreach_set('handle_left', [-0.58, 1.948e-08, -0.3679, 0.0, 0.0, 0.0])
_sp.bezier_points.foreach_set('handle_right', [-0.05253, -1.948e-08, 0.3679, 0.6325, 0.0, 0.0])
for _p, _l, _r in zip(_sp.bezier_points, ['ALIGNED', 'ALIGNED'], ['ALIGNED', 'ALIGNED']): _p.handle_left_type = _l; _p.handle_right_type = _r
_sp.bezier_points.foreach_set('radius', [0.7758, 0.7758])
_sp.order_u = 0
_sp.order_v = 0
cu_beziercurve.use_path = True
cu_beziercurve.fill_mode = 'FULL'

# ---- objects
ob_creaturebody = bpy.data.objects.new('CreatureBody', me_plane)
ob_metalicbodyhousing = bpy.data.objects.new('MetalicBodyHousing', me_cube)
ob_hindlegs = bpy.data.objects.new('HindLegs', me_cube_001)
ob_frontlegs = bpy.data.objects.new('FrontLegs', me_cube_002)
ob_creaturehead = bpy.data.objects.new('CreatureHead', me_plane_001)
ob_bullhorn = bpy.data.objects.new('BullHorn', cu_beziercurve)
ob_bonehelm = bpy.data.objects.new('BoneHelm', me_plane_002)

# ---- transforms, parenting, visibility, modifiers, constraints
ob_creaturebody.location = (0.0, -0.4473, 0.5099)
ob_creaturebody.scale = (1.0, 1.369, 0.6927)
_m = ob_creaturebody.modifiers.new('Mirror', 'MIRROR')
_m.merge_threshold = 0.01
_m = ob_creaturebody.modifiers.new('Skin', 'SKIN')
_m = ob_creaturebody.modifiers.new('Subdivision', 'SUBSURF')
_m.levels = 2
ob_metalicbodyhousing.location = (0.0, -0.4473, 0.5099)
ob_metalicbodyhousing.scale = (1.0, 1.369, 0.6927)
ob_hindlegs.location = (0.0, 0.0, 0.5099)
_m = ob_hindlegs.modifiers.new('Mirror', 'MIRROR')
_m.merge_threshold = 0.01
ob_frontlegs.location = (0.0, 0.0, 0.5099)
_m = ob_frontlegs.modifiers.new('Mirror', 'MIRROR')
_m.merge_threshold = 0.01
ob_creaturehead.location = (0.0, -1.133, 0.7252)
ob_creaturehead.scale = (0.7809, 1.069, 0.541)
_vg = ob_creaturehead.vertex_groups.new(name='BoneHelm')
ob_bullhorn.location = (0.0, 0.0, 0.0)
ob_bonehelm.location = (0.0, -1.133, 0.7252)
ob_bonehelm.scale = (0.7809, 1.069, 0.541)
_vg = ob_bonehelm.vertex_groups.new(name='BoneHelm')

# ---- collection membership
col_collection.objects.link(ob_creaturebody)
col_collection.objects.link(ob_metalicbodyhousing)
col_collection.objects.link(ob_hindlegs)
col_collection.objects.link(ob_frontlegs)
col_collection.objects.link(ob_creaturehead)
col_collection.objects.link(ob_bullhorn)
col_collection.objects.link(ob_bonehelm)

# ---- scene / render settings (as saved in the file)
scene.frame_start = 1; scene.frame_end = 250; scene.frame_set(1)
scene.render.engine = 'BLENDER_EEVEE_NEXT'
scene.cycles.sampling_pattern = 'TABULATED_SOBOL'
scene.view_settings.view_transform = 'Filmic'
bpy.context.view_layer.update()

# ---- added for rendering (the .blend has no active camera and no usable light): camera, sun
cam_auto = bpy.data.cameras.new('AutoCamera')
cam_auto.lens = 50.0
cam_auto.sensor_width = 36.0
cam_auto.clip_end = 1000.0
ob_auto_camera = bpy.data.objects.new('AutoCamera', cam_auto)
scene.collection.objects.link(ob_auto_camera)
ob_auto_camera.location = (3.34148, -3.81853, 2.79639)
ob_auto_camera.rotation_euler = (1.09748, -7.21219e-08, 0.694738)
scene.camera = ob_auto_camera
light_auto_sun = bpy.data.lights.new('AutoSun', 'SUN')
light_auto_sun.energy = 3.0
light_auto_sun.angle = 0.0523599
ob_auto_sun = bpy.data.objects.new('AutoSun', light_auto_sun)
scene.collection.objects.link(ob_auto_sun)
ob_auto_sun.rotation_euler = (0.872665, 0.174533, 0.523599)
bpy.context.view_layer.update()
